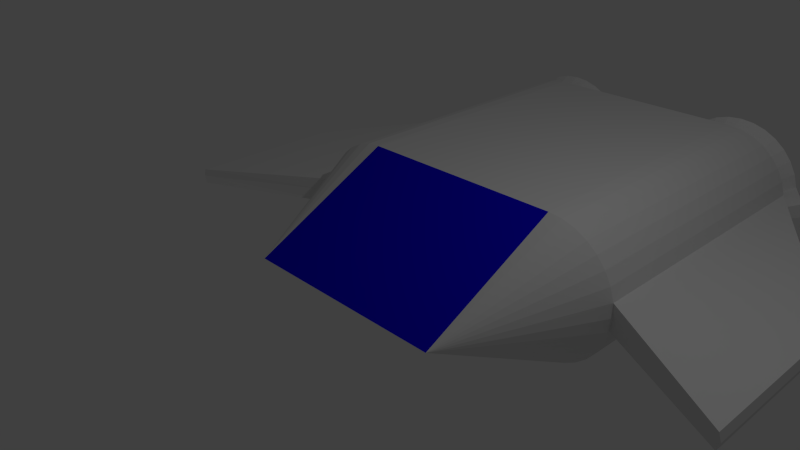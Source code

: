 # Source: PCShip.blend  (saved by Blender 2.73.0; exported with 4.5.12 LTS)
import bpy
from mathutils import Matrix  # noqa: F401  (used for matrix-valued properties, if any)

bpy.ops.wm.read_factory_settings(use_empty=True)
scene = bpy.context.scene
scene.name = 'Scene'

# ---- collections
col_collection_1 = bpy.data.collections.new('Collection 1'); scene.collection.children.link(col_collection_1)

# ---- materials (node trees are filled in below, after node groups)
mat_pcship_base = bpy.data.materials.new('PCShip_Base')
mat_pcship_base.alpha_threshold = 0.0
mat_pcship_base.use_transparent_shadow = False
mat_pcship_base.roughness = 0.5
mat_pcship_window = bpy.data.materials.new('PCShip_Window')
mat_pcship_window.alpha_threshold = 0.0
mat_pcship_window.use_transparent_shadow = False
mat_pcship_window.diffuse_color = (0.005475, 0.0, 0.8, 1.0)
mat_pcship_window.roughness = 0.5
mat_pcship_thrusterfire = bpy.data.materials.new('PCShip_ThrusterFire')
mat_pcship_thrusterfire.alpha_threshold = 0.0
mat_pcship_thrusterfire.use_transparent_shadow = False
mat_pcship_thrusterfire.diffuse_color = (0.8, 0.004875, 0.003781, 1.0)
mat_pcship_thrusterfire.roughness = 0.5

# ---- material node trees

# ---- world
world_world = bpy.data.worlds.new('World'); scene.world = world_world
world_world.color = (0.05088, 0.05088, 0.05088)
world_world.use_sun_shadow = False
world_world.sun_shadow_jitter_overblur = 0.0
world_world.cycles.sampling_method = 'MANUAL'
world_world.cycles.sample_map_resolution = 256

# ---- cameras
cam_camera = bpy.data.cameras.new('Camera')
cam_camera.clip_end = 100.0
cam_camera.lens = 35.0
cam_camera.sensor_width = 32.0
cam_camera.sensor_height = 18.0
cam_camera.ortho_scale = 7.314
cam_camera.dof.focus_distance = 0.0
cam_camera.dof.aperture_fstop = 128.0

# ---- lights
light_lamp = bpy.data.lights.new('Lamp', 'POINT')
light_lamp.transmission_factor = 0.0
light_lamp.cutoff_distance = 30.0
light_lamp.energy = 100.0
light_lamp.shadow_buffer_clip_start = 1.001
light_lamp.shadow_soft_size = 0.1
light_lamp.shadow_maximum_resolution = 0.006
light_lamp.use_absolute_resolution = True
light_lamp.cycles.use_multiple_importance_sampling = False

# ---- meshes
me_cone = bpy.data.meshes.new('Cone')
me_cone.from_pydata([(1.0, 7.55e-08, -1.0), (0.0, 0.0, 1.0), (0.9808, -0.1951, -1.0), (0.9239, -0.3827, -1.0), (0.8315, -0.5556, -1.0), (0.7071, -0.7071, -1.0), (0.5556, -0.8315, -1.0), (0.3827, -0.9239, -1.0), (0.1951, -0.9808, -1.0), (-3.258e-07, -1.0, -1.0), (-0.1951, -0.9808, -1.0), (-0.3827, -0.9239, -1.0), (-0.5556, -0.8315, -1.0), (-0.7071, -0.7071, -1.0), (-0.8315, -0.5556, -1.0), (-0.9239, -0.3827, -1.0), (-0.9808, -0.1951, -1.0), (-1.0, 9.656e-07, -1.0), (-1.287e-07, 3.944, -1.0), (0.1951, 3.925, -1.0), (0.3827, 3.868, -1.0), (0.5556, 3.775, -1.0), (0.7071, 3.651, -1.0), (0.8315, 3.5, -1.0), (0.9239, 3.327, -1.0), (0.9808, 3.139, -1.0), (1.0, 2.944, -1.0), (-1.287e-07, 2.944, 1.0), (-1.0, 2.944, -1.0), (-0.9808, 3.139, -1.0), (-0.9239, 3.327, -1.0), (-0.8315, 3.5, -1.0), (-0.7071, 3.651, -1.0), (-0.5556, 3.775, -1.0), (-0.3827, 3.868, -1.0), (-0.1951, 3.925, -1.0), (-8.808e-22, 1.0, -5.159), (0.1951, 0.9808, -5.159), (0.3827, 0.9239, -5.159), (0.5556, 0.8315, -5.159), (0.7071, 0.7071, -5.159), (0.8315, 0.5556, -5.159), (0.9239, 0.3827, -5.159), (0.9808, 0.1951, -5.159), (1.0, -1.063e-07, -5.159), (0.9808, -0.1951, -5.159), (0.9239, -0.3827, -5.159), (0.8315, -0.5556, -5.159), (0.7071, -0.7071, -5.159), (0.5556, -0.8315, -5.159), (0.3827, -0.9239, -5.159), (0.1951, -0.9808, -5.159), (-3.258e-07, -1.0, -5.159), (-0.1951, -0.9808, -5.159), (-0.3827, -0.9239, -5.159), (-0.5556, -0.8315, -5.159), (-0.7071, -0.7071, -5.159), (-0.8315, -0.5556, -5.159), (-0.9239, -0.3827, -5.159), (-0.9808, -0.1951, -5.159), (-1.0, 7.838e-07, -5.159), (-0.9808, 0.1951, -5.159), (-0.9239, 0.3827, -5.159), (-0.8315, 0.5556, -5.159), (-0.7071, 0.7071, -5.159), (-0.5556, 0.8315, -5.159), (-0.3827, 0.9239, -5.159), (-0.1951, 0.9808, -5.159), (-1.287e-07, 3.944, -5.159), (0.1951, 3.925, -5.159), (0.3827, 3.868, -5.159), (0.5556, 3.775, -5.159), (0.7071, 3.651, -5.159), (0.8315, 3.5, -5.159), (0.9239, 3.327, -5.159), (0.9808, 3.139, -5.159), (1.0, 2.944, -5.159), (0.9808, 2.749, -5.159), (0.9239, 2.561, -5.159), (0.8315, 2.388, -5.159), (0.7071, 2.237, -5.159), (0.5556, 2.112, -5.159), (0.3827, 2.02, -5.159), (0.1951, 1.963, -5.159), (-4.545e-07, 1.944, -5.159), (-0.1951, 1.963, -5.159), (-0.3827, 2.02, -5.159), (-0.5556, 2.112, -5.159), (-0.7071, 2.237, -5.159), (-0.8315, 2.388, -5.159), (-0.9239, 2.561, -5.159), (-0.9808, 2.749, -5.159), (-1.0, 2.944, -5.159), (-0.9808, 3.139, -5.159), (-0.9239, 3.327, -5.159), (-0.8315, 3.5, -5.159), (-0.7071, 3.651, -5.159), (-0.5556, 3.775, -5.159), (-0.3827, 3.868, -5.159), (-0.1951, 3.925, -5.159), (-0.9827, -0.03604, -5.578), (-0.9635, 0.1591, -5.579), (-0.9066, 0.3466, -5.579), (-0.8142, 0.5195, -5.58), (-0.6899, 0.6711, -5.581), (-0.5383, 0.7954, -5.583), (-0.3654, 0.8878, -5.584), (-0.1779, 0.9447, -5.586), (0.01722, 0.964, -5.588), (0.2123, 0.9447, -5.59), (0.3999, 0.8878, -5.592), (0.5728, 0.7954, -5.594), (0.7243, 0.6711, -5.595), (0.8487, 0.5195, -5.596), (0.9411, 0.3466, -5.597), (0.998, 0.1591, -5.598), (1.017, -0.03604, -5.598), (0.998, -0.2311, -5.598), (0.9411, -0.4187, -5.597), (0.8487, -0.5916, -5.596), (0.7243, -0.7431, -5.595), (0.5728, -0.8675, -5.594), (0.3999, -0.9599, -5.592), (0.2123, -1.017, -5.59), (0.01722, -1.036, -5.588), (-0.1779, -1.017, -5.586), (-0.3654, -0.9599, -5.584), (-0.5383, -0.8675, -5.583), (-0.6899, -0.7431, -5.581), (-0.8142, -0.5916, -5.58), (-0.9066, -0.4187, -5.579), (-0.9635, -0.2311, -5.579), (0.03656, -0.03604, -3.588), (-0.9827, 2.933, -5.578), (-0.9635, 3.128, -5.579), (-0.9066, 3.316, -5.579), (-0.8142, 3.488, -5.58), (-0.6899, 3.64, -5.581), (-0.5383, 3.764, -5.583), (-0.3654, 3.857, -5.584), (-0.1779, 3.914, -5.586), (0.01722, 3.933, -5.588), (0.2123, 3.914, -5.59), (0.3999, 3.857, -5.592), (0.5728, 3.764, -5.594), (0.7243, 3.64, -5.595), (0.8487, 3.488, -5.596), (0.9411, 3.316, -5.597), (0.998, 3.128, -5.598), (1.017, 2.933, -5.598), (0.998, 2.738, -5.598), (0.9411, 2.55, -5.597), (0.8487, 2.377, -5.596), (0.7243, 2.226, -5.595), (0.5728, 2.101, -5.594), (0.3999, 2.009, -5.592), (0.2123, 1.952, -5.59), (0.01722, 1.933, -5.588), (-0.1779, 1.952, -5.586), (-0.3654, 2.009, -5.584), (-0.5383, 2.101, -5.583), (-0.6899, 2.226, -5.581), (-0.8142, 2.377, -5.58), (-0.9066, 2.55, -5.579), (-0.9635, 2.738, -5.579), (0.03656, 2.933, -3.588), (-0.1779, 4.233, -5.1), (0.01722, 4.259, -5.102), (0.2123, 4.233, -5.103), (0.2123, 1.633, -5.103), (0.01722, 1.607, -5.102), (-0.1779, 1.633, -5.1), (0.03656, 2.933, -3.102), (-0.1779, 1.299, -5.135), (0.01722, 1.326, -5.137), (0.2123, 1.299, -5.139), (0.2123, -1.371, -5.139), (0.01722, -1.398, -5.137), (-0.1779, -1.371, -5.135), (0.03656, -0.03604, -3.137), (-0.8828, -0.03604, -5.489), (-0.8655, 0.1396, -5.489), (-0.8143, 0.3084, -5.49), (-0.7311, 0.464, -5.491), (-0.6192, 0.6004, -5.492), (-0.4828, 0.7123, -5.493), (-0.3272, 0.7955, -5.495), (-0.1584, 0.8467, -5.496), (0.01722, 0.864, -5.498), (0.1928, 0.8467, -5.5), (0.3616, 0.7955, -5.501), (0.5172, 0.7123, -5.503), (0.6536, 0.6004, -5.504), (0.7656, 0.464, -5.505), (0.8487, 0.3084, -5.506), (0.8999, 0.1396, -5.506), (0.9172, -0.03604, -5.507), (0.8999, -0.2116, -5.506), (0.8487, -0.3805, -5.506), (0.7656, -0.5361, -5.505), (0.6536, -0.6725, -5.504), (0.5172, -0.7844, -5.503), (0.3616, -0.8676, -5.501), (0.1928, -0.9188, -5.5), (0.01722, -0.9361, -5.498), (-0.1584, -0.9188, -5.496), (-0.3272, -0.8676, -5.495), (-0.4828, -0.7844, -5.493), (-0.6192, -0.6725, -5.492), (-0.7311, -0.5361, -5.491), (-0.8143, -0.3805, -5.49), (-0.8655, -0.2116, -5.489), (-0.8657, 2.933, -5.489), (-0.8487, 3.105, -5.49), (-0.7985, 3.271, -5.49), (-0.7169, 3.423, -5.491), (-0.6071, 3.557, -5.492), (-0.4733, 3.667, -5.493), (-0.3207, 3.749, -5.495), (-0.155, 3.799, -5.496), (0.01722, 3.816, -5.498), (0.1895, 3.799, -5.5), (0.3551, 3.749, -5.501), (0.5077, 3.667, -5.503), (0.6415, 3.557, -5.504), (0.7513, 3.423, -5.505), (0.8329, 3.271, -5.506), (0.8832, 3.105, -5.506), (0.9001, 2.933, -5.506), (0.8832, 2.761, -5.506), (0.8329, 2.595, -5.506), (0.7513, 2.442, -5.505), (0.6415, 2.309, -5.504), (0.5077, 2.199, -5.503), (0.3551, 2.117, -5.501), (0.1895, 2.067, -5.5), (0.01722, 2.05, -5.498), (-0.155, 2.067, -5.496), (-0.3207, 2.117, -5.495), (-0.4733, 2.199, -5.493), (-0.6071, 2.309, -5.492), (-0.7169, 2.442, -5.491), (-0.7985, 2.595, -5.49), (-0.8487, 2.761, -5.49), (-0.7844, -0.03604, -5.367), (-0.769, 0.1204, -5.367), (-0.7234, 0.2708, -5.367), (-0.6493, 0.4094, -5.368), (-0.5496, 0.5308, -5.369), (-0.4281, 0.6305, -5.37), (-0.2896, 0.7046, -5.371), (-0.1392, 0.7502, -5.373), (0.01722, 0.7656, -5.374), (0.1736, 0.7502, -5.376), (0.324, 0.7046, -5.377), (0.4626, 0.6305, -5.379), (0.5841, 0.5308, -5.38), (0.6838, 0.4094, -5.381), (0.7578, 0.2708, -5.381), (0.8035, 0.1204, -5.382), (0.8189, -0.03604, -5.382), (0.8035, -0.1924, -5.382), (0.7578, -0.3428, -5.381), (0.6838, -0.4814, -5.381), (0.5841, -0.6029, -5.38), (0.4626, -0.7026, -5.379), (0.324, -0.7767, -5.377), (0.1736, -0.8223, -5.376), (0.01722, -0.8377, -5.374), (-0.1392, -0.8223, -5.373), (-0.2896, -0.7767, -5.371), (-0.4281, -0.7026, -5.37), (-0.5496, -0.6029, -5.369), (-0.6493, -0.4814, -5.368), (-0.7234, -0.3428, -5.367), (-0.769, -0.1924, -5.367), (-0.7756, 2.933, -5.367), (-0.7604, 3.088, -5.367), (-0.7152, 3.236, -5.367), (-0.642, 3.373, -5.368), (-0.5434, 3.494, -5.369), (-0.4232, 3.592, -5.37), (-0.2862, 3.665, -5.371), (-0.1374, 3.71, -5.373), (0.01722, 3.726, -5.374), (0.1719, 3.71, -5.376), (0.3206, 3.665, -5.377), (0.4577, 3.592, -5.379), (0.5778, 3.494, -5.38), (0.6764, 3.373, -5.381), (0.7497, 3.236, -5.381), (0.7948, 3.088, -5.382), (0.81, 2.933, -5.382), (0.7948, 2.778, -5.382), (0.7497, 2.629, -5.381), (0.6764, 2.492, -5.381), (0.5778, 2.372, -5.38), (0.4577, 2.274, -5.379), (0.3206, 2.2, -5.377), (0.1719, 2.155, -5.376), (0.01722, 2.14, -5.374), (-0.1374, 2.155, -5.373), (-0.2862, 2.2, -5.371), (-0.4232, 2.274, -5.37), (-0.5434, 2.372, -5.369), (-0.642, 2.492, -5.368), (-0.7152, 2.629, -5.367), (-0.7604, 2.778, -5.367), (-0.6275, -0.03604, -5.144), (-0.6151, 0.08975, -5.144), (-0.5784, 0.2107, -5.145), (-0.5188, 0.3222, -5.145), (-0.4387, 0.4199, -5.146), (-0.341, 0.5, -5.147), (-0.2295, 0.5596, -5.148), (-0.1086, 0.5963, -5.149), (0.01722, 0.6087, -5.15), (0.143, 0.5963, -5.152), (0.2639, 0.5596, -5.153), (0.3754, 0.5, -5.154), (0.4731, 0.4199, -5.155), (0.5533, 0.3222, -5.156), (0.6128, 0.2107, -5.156), (0.6495, 0.08975, -5.157), (0.6619, -0.03604, -5.157), (0.6495, -0.1618, -5.157), (0.6128, -0.2828, -5.156), (0.5533, -0.3942, -5.156), (0.4731, -0.4919, -5.155), (0.3754, -0.5721, -5.154), (0.2639, -0.6317, -5.153), (0.143, -0.6684, -5.152), (0.01722, -0.6808, -5.15), (-0.1086, -0.6684, -5.149), (-0.2295, -0.6317, -5.148), (-0.341, -0.5721, -5.147), (-0.4387, -0.4919, -5.146), (-0.5188, -0.3942, -5.145), (-0.5784, -0.2828, -5.145), (-0.6151, -0.1618, -5.144), (-0.6214, 2.933, -5.144), (-0.6092, 3.057, -5.144), (-0.5728, 3.177, -5.145), (-0.5138, 3.288, -5.145), (-0.4344, 3.385, -5.146), (-0.3376, 3.464, -5.147), (-0.2272, 3.523, -5.148), (-0.1074, 3.559, -5.149), (0.01722, 3.572, -5.15), (0.1418, 3.559, -5.152), (0.2616, 3.523, -5.153), (0.372, 3.464, -5.154), (0.4688, 3.385, -5.155), (0.5482, 3.288, -5.156), (0.6073, 3.177, -5.156), (0.6436, 3.057, -5.156), (0.6559, 2.933, -5.157), (0.6436, 2.808, -5.156), (0.6073, 2.688, -5.156), (0.5482, 2.578, -5.156), (0.4688, 2.481, -5.155), (0.372, 2.402, -5.154), (0.2616, 2.343, -5.153), (0.1418, 2.306, -5.152), (0.01722, 2.294, -5.15), (-0.1074, 2.306, -5.149), (-0.2272, 2.343, -5.148), (-0.3376, 2.402, -5.147), (-0.4344, 2.481, -5.146), (-0.5138, 2.578, -5.145), (-0.5728, 2.688, -5.145), (-0.6092, 2.808, -5.144), (-0.01689, -0.03604, -6.178), (-0.01623, -0.02938, -6.178), (-0.01429, -0.02298, -6.178), (-0.01114, -0.01709, -6.178), (-0.006896, -0.01192, -6.178), (-0.001728, -0.007677, -6.178), (0.004168, -0.004525, -6.178), (0.01057, -0.002584, -6.178), (0.01722, -0.001929, -6.178), (0.02387, -0.002584, -6.178), (0.03027, -0.004525, -6.178), (0.03617, -0.007677, -6.178), (0.04134, -0.01192, -6.178), (0.04558, -0.01709, -6.178), (0.04873, -0.02298, -6.178), (0.05067, -0.02938, -6.178), (0.05132, -0.03604, -6.178), (0.05067, -0.04269, -6.178), (0.04873, -0.04909, -6.178), (0.04558, -0.05498, -6.178), (0.04134, -0.06015, -6.178), (0.03617, -0.06439, -6.178), (0.03027, -0.06755, -6.178), (0.02387, -0.06949, -6.178), (0.01722, -0.07014, -6.178), (0.01057, -0.06949, -6.178), (0.004168, -0.06755, -6.178), (-0.001728, -0.06439, -6.178), (-0.006896, -0.06015, -6.178), (-0.01114, -0.05498, -6.178), (-0.01429, -0.04909, -6.178), (-0.01623, -0.04269, -6.178), (-0.01744, 2.933, -6.178), (-0.01677, 2.94, -6.178), (-0.0148, 2.946, -6.178), (-0.0116, 2.952, -6.178), (-0.007288, 2.957, -6.178), (-0.002036, 2.962, -6.178), (0.003956, 2.965, -6.178), (0.01046, 2.967, -6.178), (0.01722, 2.968, -6.178), (0.02398, 2.967, -6.178), (0.03048, 2.965, -6.178), (0.03647, 2.962, -6.178), (0.04173, 2.957, -6.178), (0.04604, 2.952, -6.178), (0.04924, 2.946, -6.178), (0.05121, 2.94, -6.178), (0.05188, 2.933, -6.178), (0.05121, 2.926, -6.178), (0.04924, 2.92, -6.178), (0.04604, 2.914, -6.178), (0.04173, 2.908, -6.178), (0.03647, 2.904, -6.178), (0.03048, 2.901, -6.178), (0.02398, 2.899, -6.178), (0.01722, 2.898, -6.178), (0.01046, 2.899, -6.178), (0.003956, 2.901, -6.178), (-0.002036, 2.904, -6.178), (-0.007288, 2.908, -6.178), (-0.0116, 2.914, -6.178), (-0.0148, 2.92, -6.178), (-0.01677, 2.926, -6.178), (0.1111, -2.87, 0.07436), (-4.412e-08, -2.905, 0.07436), (-0.1111, -2.87, 0.07436), (-1.913e-07, 5.848, 0.07436), (0.1111, 5.814, 0.07436), (-0.1111, 5.814, 0.07436), (0.1111, -2.87, -2.295), (-4.412e-08, -2.905, -2.295), (-0.1111, -2.87, -2.295), (-1.913e-07, 5.848, -2.295), (0.1111, 5.814, -2.295), (-0.1111, 5.814, -2.295)], [], [(16, 1, 17), (15, 1, 16), (14, 1, 15), (13, 1, 14), (12, 1, 13), (11, 1, 12), (10, 1, 11), (9, 1, 10), (8, 1, 9), (7, 1, 8), (6, 1, 7), (5, 1, 6), (4, 1, 5), (3, 1, 4), (2, 1, 3), (0, 1, 2), (19, 20, 70, 69), (34, 27, 35), (18, 27, 19), (33, 27, 34), (32, 27, 33), (31, 27, 32), (30, 27, 31), (29, 27, 30), (28, 27, 29), (25, 27, 26), (24, 27, 25), (23, 27, 24), (22, 27, 23), (21, 27, 22), (20, 27, 21), (35, 27, 18), (19, 27, 20), (24, 25, 75, 74), (34, 35, 99, 98), (11, 12, 55, 54), (16, 17, 60, 59), (4, 5, 48, 47), (52, 51, 442, 443), (22, 23, 73, 72), (32, 33, 97, 96), (0, 26, 27, 1), (1, 27, 28, 17), (14, 15, 58, 57), (28, 29, 93, 92), (2, 3, 46, 45), (30, 31, 95, 94), (7, 8, 51, 50), (20, 21, 71, 70), (26, 0, 44, 76), (25, 26, 76, 75), (12, 13, 56, 55), (36, 37, 38, 39, 40, 41, 42, 43, 44, 45, 46, 47, 48, 49, 50, 51, 52, 53, 54, 55, 56, 57, 58, 59, 60, 61, 62, 63, 64, 65, 66, 67), (68, 69, 70, 71, 72, 73, 74, 75, 76, 77, 78, 79, 80, 81, 82, 83, 84, 85, 86, 87, 88, 89, 90, 91, 92, 93, 94, 95, 96, 97, 98, 99), (37, 83, 82, 38), (38, 82, 81, 39), (39, 81, 80, 40), (40, 80, 79, 41), (41, 79, 78, 42), (42, 78, 77, 43), (43, 77, 76, 44), (60, 92, 91, 61), (61, 91, 90, 62), (62, 90, 89, 63), (63, 89, 88, 64), (64, 88, 87, 65), (65, 87, 86, 66), (66, 86, 85, 67), (67, 85, 84, 36), (36, 84, 83, 37), (6, 7, 50, 49), (29, 30, 94, 93), (13, 14, 57, 56), (53, 52, 443, 444), (17, 28, 92, 60), (21, 22, 72, 71), (69, 68, 445, 446), (31, 32, 96, 95), (3, 4, 47, 46), (68, 99, 447, 445), (15, 16, 59, 58), (10, 11, 54, 53), (33, 34, 98, 97), (23, 24, 74, 73), (0, 2, 45, 44), (5, 6, 49, 48), (130, 132, 131), (100, 132, 101), (129, 132, 130), (128, 132, 129), (127, 132, 128), (126, 132, 127), (125, 132, 126), (124, 123, 176, 177), (132, 109, 175, 179), (122, 132, 123), (121, 132, 122), (120, 132, 121), (119, 132, 120), (118, 132, 119), (117, 132, 118), (116, 132, 117), (115, 132, 116), (114, 132, 115), (113, 132, 114), (112, 132, 113), (111, 132, 112), (110, 132, 111), (109, 132, 110), (125, 124, 177, 178), (107, 132, 179, 173), (106, 132, 107), (105, 132, 106), (104, 132, 105), (103, 132, 104), (102, 132, 103), (131, 132, 100), (101, 132, 102), (106, 107, 187, 186), (163, 165, 164), (133, 165, 134), (162, 165, 163), (161, 165, 162), (160, 165, 161), (159, 165, 160), (158, 165, 159), (157, 156, 169, 170), (165, 142, 168, 172), (155, 165, 156), (154, 165, 155), (153, 165, 154), (152, 165, 153), (151, 165, 152), (150, 165, 151), (149, 165, 150), (148, 165, 149), (147, 165, 148), (146, 165, 147), (145, 165, 146), (144, 165, 145), (143, 165, 144), (142, 165, 143), (158, 157, 170, 171), (140, 165, 172, 166), (139, 165, 140), (138, 165, 139), (137, 165, 138), (136, 165, 137), (135, 165, 136), (164, 165, 133), (134, 165, 135), (144, 145, 224, 223), (170, 172, 171), (169, 172, 170), (167, 172, 168), (166, 172, 167), (156, 165, 172, 169), (142, 141, 167, 168), (165, 158, 171, 172), (141, 140, 166, 167), (177, 179, 178), (176, 179, 177), (174, 179, 175), (173, 179, 174), (123, 132, 179, 176), (109, 108, 174, 175), (132, 125, 178, 179), (108, 107, 173, 174), (220, 221, 285, 284), (183, 184, 248, 247), (159, 160, 239, 238), (121, 122, 202, 201), (110, 111, 191, 190), (148, 149, 228, 227), (137, 138, 217, 216), (163, 164, 243, 242), (125, 126, 206, 205), (114, 115, 195, 194), (152, 153, 232, 231), (103, 104, 184, 183), (141, 142, 221, 220), (129, 130, 210, 209), (156, 157, 236, 235), (100, 101, 181, 180), (118, 119, 199, 198), (107, 108, 188, 187), (145, 146, 225, 224), (134, 135, 214, 213), (160, 161, 240, 239), (122, 123, 203, 202), (149, 150, 229, 228), (111, 112, 192, 191), (138, 139, 218, 217), (164, 133, 212, 243), (126, 127, 207, 206), (153, 154, 233, 232), (115, 116, 196, 195), (104, 105, 185, 184), (142, 143, 222, 221), (130, 131, 211, 210), (157, 158, 237, 236), (119, 120, 200, 199), (108, 109, 189, 188), (146, 147, 226, 225), (135, 136, 215, 214), (161, 162, 241, 240), (123, 124, 204, 203), (112, 113, 193, 192), (150, 151, 230, 229), (139, 140, 219, 218), (101, 102, 182, 181), (127, 128, 208, 207), (154, 155, 234, 233), (116, 117, 197, 196), (105, 106, 186, 185), (143, 144, 223, 222), (131, 100, 180, 211), (158, 159, 238, 237), (120, 121, 201, 200), (109, 110, 190, 189), (147, 148, 227, 226), (136, 137, 216, 215), (162, 163, 242, 241), (124, 125, 205, 204), (113, 114, 194, 193), (133, 134, 213, 212), (151, 152, 231, 230), (102, 103, 183, 182), (140, 141, 220, 219), (128, 129, 209, 208), (155, 156, 235, 234), (117, 118, 198, 197), (267, 268, 332, 331), (304, 305, 369, 368), (235, 236, 300, 299), (198, 199, 263, 262), (213, 214, 278, 277), (228, 229, 293, 292), (191, 192, 256, 255), (243, 212, 276, 307), (206, 207, 271, 270), (184, 185, 249, 248), (221, 222, 286, 285), (236, 237, 301, 300), (199, 200, 264, 263), (214, 215, 279, 278), (192, 193, 257, 256), (229, 230, 294, 293), (207, 208, 272, 271), (185, 186, 250, 249), (222, 223, 287, 286), (237, 238, 302, 301), (200, 201, 265, 264), (215, 216, 280, 279), (193, 194, 258, 257), (230, 231, 295, 294), (208, 209, 273, 272), (186, 187, 251, 250), (223, 224, 288, 287), (238, 239, 303, 302), (201, 202, 266, 265), (216, 217, 281, 280), (194, 195, 259, 258), (231, 232, 296, 295), (209, 210, 274, 273), (187, 188, 252, 251), (224, 225, 289, 288), (239, 240, 304, 303), (202, 203, 267, 266), (180, 181, 245, 244), (217, 218, 282, 281), (232, 233, 297, 296), (195, 196, 260, 259), (210, 211, 275, 274), (188, 189, 253, 252), (225, 226, 290, 289), (240, 241, 305, 304), (203, 204, 268, 267), (218, 219, 283, 282), (181, 182, 246, 245), (233, 234, 298, 297), (196, 197, 261, 260), (211, 180, 244, 275), (189, 190, 254, 253), (226, 227, 291, 290), (241, 242, 306, 305), (204, 205, 269, 268), (182, 183, 247, 246), (219, 220, 284, 283), (234, 235, 299, 298), (197, 198, 262, 261), (212, 213, 277, 276), (190, 191, 255, 254), (227, 228, 292, 291), (242, 243, 307, 306), (205, 206, 270, 269), (351, 352, 416, 415), (314, 315, 379, 378), (245, 246, 310, 309), (282, 283, 347, 346), (297, 298, 362, 361), (260, 261, 325, 324), (275, 244, 308, 339), (290, 291, 355, 354), (253, 254, 318, 317), (305, 306, 370, 369), (268, 269, 333, 332), (283, 284, 348, 347), (246, 247, 311, 310), (298, 299, 363, 362), (261, 262, 326, 325), (276, 277, 341, 340), (254, 255, 319, 318), (291, 292, 356, 355), (306, 307, 371, 370), (269, 270, 334, 333), (247, 248, 312, 311), (284, 285, 349, 348), (299, 300, 364, 363), (262, 263, 327, 326), (277, 278, 342, 341), (255, 256, 320, 319), (292, 293, 357, 356), (307, 276, 340, 371), (270, 271, 335, 334), (248, 249, 313, 312), (285, 286, 350, 349), (300, 301, 365, 364), (263, 264, 328, 327), (278, 279, 343, 342), (256, 257, 321, 320), (293, 294, 358, 357), (271, 272, 336, 335), (249, 250, 314, 313), (286, 287, 351, 350), (301, 302, 366, 365), (264, 265, 329, 328), (279, 280, 344, 343), (257, 258, 322, 321), (294, 295, 359, 358), (272, 273, 337, 336), (250, 251, 315, 314), (287, 288, 352, 351), (302, 303, 367, 366), (265, 266, 330, 329), (280, 281, 345, 344), (258, 259, 323, 322), (295, 296, 360, 359), (273, 274, 338, 337), (251, 252, 316, 315), (288, 289, 353, 352), (303, 304, 368, 367), (266, 267, 331, 330), (244, 245, 309, 308), (281, 282, 346, 345), (296, 297, 361, 360), (259, 260, 324, 323), (274, 275, 339, 338), (252, 253, 317, 316), (289, 290, 354, 353), (372, 373, 374, 375, 376, 377, 378, 379, 380, 381, 382, 383, 384, 385, 386, 387, 388, 389, 390, 391, 392, 393, 394, 395, 396, 397, 398, 399, 400, 401, 402, 403), (404, 405, 406, 407, 408, 409, 410, 411, 412, 413, 414, 415, 416, 417, 418, 419, 420, 421, 422, 423, 424, 425, 426, 427, 428, 429, 430, 431, 432, 433, 434, 435), (366, 367, 431, 430), (329, 330, 394, 393), (344, 345, 409, 408), (322, 323, 387, 386), (359, 360, 424, 423), (337, 338, 402, 401), (315, 316, 380, 379), (352, 353, 417, 416), (367, 368, 432, 431), (330, 331, 395, 394), (345, 346, 410, 409), (308, 309, 373, 372), (360, 361, 425, 424), (323, 324, 388, 387), (338, 339, 403, 402), (316, 317, 381, 380), (353, 354, 418, 417), (368, 369, 433, 432), (331, 332, 396, 395), (309, 310, 374, 373), (346, 347, 411, 410), (361, 362, 426, 425), (324, 325, 389, 388), (339, 308, 372, 403), (317, 318, 382, 381), (354, 355, 419, 418), (369, 370, 434, 433), (332, 333, 397, 396), (310, 311, 375, 374), (347, 348, 412, 411), (362, 363, 427, 426), (325, 326, 390, 389), (340, 341, 405, 404), (355, 356, 420, 419), (318, 319, 383, 382), (370, 371, 435, 434), (333, 334, 398, 397), (311, 312, 376, 375), (348, 349, 413, 412), (363, 364, 428, 427), (326, 327, 391, 390), (341, 342, 406, 405), (319, 320, 384, 383), (356, 357, 421, 420), (371, 340, 404, 435), (334, 335, 399, 398), (312, 313, 377, 376), (349, 350, 414, 413), (364, 365, 429, 428), (327, 328, 392, 391), (342, 343, 407, 406), (320, 321, 385, 384), (357, 358, 422, 421), (335, 336, 400, 399), (313, 314, 378, 377), (350, 351, 415, 414), (365, 366, 430, 429), (328, 329, 393, 392), (343, 344, 408, 407), (321, 322, 386, 385), (358, 359, 423, 422), (336, 337, 401, 400), (437, 438, 444, 443), (439, 440, 446, 445), (436, 437, 443, 442), (441, 439, 445, 447), (51, 8, 436, 442), (35, 18, 439, 441), (10, 53, 444, 438), (99, 35, 441, 447), (18, 19, 440, 439), (19, 69, 446, 440), (9, 10, 438, 437), (8, 9, 437, 436)])
me_cone.polygons.foreach_set('material_index', [0, 0, 0, 0, 0, 0, 0, 0, 0, 0, 0, 0, 0, 0, 0, 0, 0, 0, 0, 0, 0, 0, 0, 0, 0, 0, 0, 0, 0, 0, 0, 0, 0, 0, 0, 0, 0, 0, 0, 0, 0, 0, 1, 0, 0, 0, 0, 0, 0, 0, 0, 0, 0, 0, 0, 0, 0, 0, 0, 0, 0, 0, 0, 0, 0, 0, 0, 0, 0, 0, 0, 0, 0, 0, 0, 0, 0, 0, 0, 0, 0, 0, 0, 0, 0, 0, 0, 0, 0, 0, 0, 0, 0, 0, 0, 0, 0, 0, 0, 0, 0, 0, 0, 0, 0, 0, 0, 0, 0, 0, 0, 0, 0, 0, 0, 0, 0, 0, 2, 0, 0, 0, 0, 0, 0, 0, 0, 0, 0, 0, 0, 0, 0, 0, 0, 0, 0, 0, 0, 0, 0, 0, 0, 0, 0, 0, 0, 0, 0, 0, 0, 2, 0, 0, 0, 0, 0, 0, 0, 0, 0, 0, 0, 0, 0, 0, 0, 0, 2, 2, 2, 2, 2, 2, 2, 2, 2, 2, 2, 2, 2, 2, 2, 2, 2, 2, 2, 2, 2, 2, 2, 2, 2, 2, 2, 2, 2, 2, 2, 2, 2, 2, 2, 2, 2, 2, 2, 2, 2, 2, 2, 2, 2, 2, 2, 2, 2, 2, 2, 2, 2, 2, 2, 2, 2, 2, 2, 2, 2, 2, 2, 2, 2, 2, 2, 2, 2, 2, 2, 2, 2, 2, 2, 2, 2, 2, 2, 2, 2, 2, 2, 2, 2, 2, 2, 2, 2, 2, 2, 2, 2, 2, 2, 2, 2, 2, 2, 2, 2, 2, 2, 2, 2, 2, 2, 2, 2, 2, 2, 2, 2, 2, 2, 2, 2, 2, 2, 2, 2, 2, 2, 2, 2, 2, 2, 2, 2, 2, 2, 2, 2, 2, 2, 2, 2, 2, 2, 2, 2, 2, 2, 2, 2, 2, 2, 2, 2, 2, 2, 2, 2, 2, 2, 2, 2, 2, 2, 2, 2, 2, 2, 2, 2, 2, 2, 2, 2, 2, 2, 2, 2, 2, 2, 2, 2, 2, 2, 2, 2, 2, 2, 2, 2, 2, 2, 2, 2, 2, 2, 2, 0, 0, 2, 2, 2, 2, 2, 2, 2, 2, 2, 2, 2, 2, 2, 2, 2, 2, 2, 2, 2, 2, 2, 2, 2, 2, 2, 2, 2, 2, 2, 2, 2, 2, 2, 2, 2, 2, 2, 2, 2, 2, 2, 2, 2, 2, 2, 2, 2, 2, 2, 2, 2, 2, 2, 2, 2, 2, 2, 2, 2, 2, 2, 2, 0, 0, 0, 0, 0, 0, 0, 0, 0, 0, 0, 0])
_uv = me_cone.uv_layers.new(name='UVMap')
_uv.uv.foreach_set('vector', [0.2741, 0.2878, 0.2606, 0.4361, 0.2606, 0.2877, 0.287, 0.2884, 0.2606, 0.4361, 0.2741, 0.2878, 0.2989, 0.2894, 0.2606, 0.4361, 0.287, 0.2884, 0.3094, 0.2906, 0.2606, 0.4361, 0.2989, 0.2894, 0.7663, 0.2643, 0.8059, 0.4145, 0.7569, 0.2685, 0.7775, 0.2611, 0.8059, 0.4145, 0.7663, 0.2643, 0.79, 0.2591, 0.8059, 0.4145, 0.7775, 0.2611, 0.8032, 0.2582, 0.8059, 0.4145, 0.79, 0.2591, 0.8167, 0.2586, 0.8059, 0.4145, 0.8032, 0.2582, 0.83, 0.2601, 0.8059, 0.4145, 0.8167, 0.2586, 0.8426, 0.2629, 0.8059, 0.4145, 0.83, 0.2601, 0.8539, 0.2666, 0.8059, 0.4145, 0.8426, 0.2629, 0.8635, 0.2713, 0.8059, 0.4145, 0.8539, 0.2666, 0.3404, 0.2887, 0.3668, 0.436, 0.3284, 0.2896, 0.3533, 0.2881, 0.3668, 0.436, 0.3404, 0.2887, 0.3668, 0.2879, 0.3668, 0.436, 0.3533, 0.2881, 0.8167, 0.5704, 0.83, 0.5688, 0.8397, 0.8273, 0.8264, 0.8289, 0.7775, 0.5678, 0.8059, 0.4145, 0.79, 0.5698, 0.8032, 0.5707, 0.8059, 0.4145, 0.8167, 0.5704, 0.7663, 0.5646, 0.8059, 0.4145, 0.7775, 0.5678, 0.7569, 0.5604, 0.8059, 0.4145, 0.7663, 0.5646, 0.01904, 0.2894, 0.05739, 0.4361, 0.008584, 0.2906, 0.03098, 0.2884, 0.05739, 0.4361, 0.01904, 0.2894, 0.04393, 0.2878, 0.05739, 0.4361, 0.03098, 0.2884, 0.05739, 0.2877, 0.05739, 0.4361, 0.04393, 0.2878, 0.5835, 0.2881, 0.57, 0.436, 0.57, 0.2879, 0.5964, 0.2887, 0.57, 0.436, 0.5835, 0.2881, 0.6084, 0.2896, 0.57, 0.436, 0.5964, 0.2887, 0.8539, 0.5623, 0.8059, 0.4145, 0.8635, 0.5576, 0.8426, 0.5661, 0.8059, 0.4145, 0.8539, 0.5623, 0.83, 0.5688, 0.8059, 0.4145, 0.8426, 0.5661, 0.79, 0.5698, 0.8059, 0.4145, 0.8032, 0.5707, 0.8167, 0.5704, 0.8059, 0.4145, 0.83, 0.5688, 0.5964, 0.2887, 0.5835, 0.2881, 0.5835, 0.000185, 0.5964, 0.000733, 0.7775, 0.5678, 0.79, 0.5698, 0.7996, 0.8284, 0.7872, 0.8263, 0.7775, 0.2611, 0.7663, 0.2643, 0.776, 0.005745, 0.7872, 0.00257, 0.2741, 0.2878, 0.2606, 0.2877, 0.2606, 0.0, 0.2741, 0.0001941, 0.3284, 0.2896, 0.318, 0.2908, 0.318, 0.002821, 0.3284, 0.001623, 0.6878, 0.4787, 0.7013, 0.4773, 0.6953, 0.6094, 0.6876, 0.6118, 0.6188, 0.2908, 0.6084, 0.2896, 0.6084, 0.001623, 0.6188, 0.002821, 0.008584, 0.2906, 8.228e-08, 0.2921, 0.0, 0.00449, 0.008584, 0.002959, 0.3668, 0.2879, 0.57, 0.2879, 0.57, 0.436, 0.3668, 0.436, 0.2606, 0.4361, 0.05739, 0.4361, 0.05739, 0.2877, 0.2606, 0.2877, 0.2989, 0.2894, 0.287, 0.2884, 0.287, 0.0007691, 0.2989, 0.001703, 0.05739, 0.2877, 0.04393, 0.2878, 0.04393, 0.0001941, 0.05739, 0.0, 0.3533, 0.2881, 0.3404, 0.2887, 0.3404, 0.000733, 0.3533, 0.000185, 0.03098, 0.2884, 0.01904, 0.2894, 0.01904, 0.001703, 0.03098, 0.0007691, 0.83, 0.2601, 0.8167, 0.2586, 0.8264, 0.0, 0.8397, 0.001572, 0.83, 0.5688, 0.8426, 0.5661, 0.8522, 0.8246, 0.8397, 0.8273, 0.57, 0.2879, 0.3668, 0.2879, 0.3668, 0.0, 0.57, 3.333e-08, 0.5835, 0.2881, 0.57, 0.2879, 0.57, 3.333e-08, 0.5835, 0.000185, 0.318, 0.2921, 0.3094, 0.2906, 0.3094, 0.002959, 0.318, 0.00449, 0.6878, 0.3389, 0.7013, 0.3402, 0.7142, 0.3442, 0.7262, 0.3507, 0.7366, 0.3594, 0.7452, 0.3699, 0.7516, 0.382, 0.7555, 0.3951, 0.7569, 0.4088, 0.7555, 0.4224, 0.7516, 0.4355, 0.7452, 0.4476, 0.7366, 0.4582, 0.7262, 0.4669, 0.7142, 0.4733, 0.7013, 0.4773, 0.6878, 0.4787, 0.6744, 0.4773, 0.6614, 0.4733, 0.6495, 0.4669, 0.639, 0.4582, 0.6304, 0.4476, 0.6241, 0.4355, 0.6201, 0.4224, 0.6188, 0.4088, 0.6201, 0.3951, 0.6241, 0.382, 0.6304, 0.3699, 0.639, 0.3594, 0.6495, 0.3507, 0.6614, 0.3442, 0.6744, 0.3402, 0.6878, 0.1331, 0.7013, 0.1345, 0.7142, 0.1384, 0.7262, 0.1449, 0.7366, 0.1536, 0.7452, 0.1642, 0.7516, 0.1763, 0.7555, 0.1894, 0.7569, 0.203, 0.7555, 0.2166, 0.7516, 0.2298, 0.7452, 0.2418, 0.7366, 0.2524, 0.7262, 0.2611, 0.7142, 0.2676, 0.7013, 0.2716, 0.6878, 0.2729, 0.6744, 0.2716, 0.6614, 0.2676, 0.6495, 0.2611, 0.639, 0.2524, 0.6304, 0.2418, 0.6241, 0.2298, 0.6201, 0.2166, 0.6188, 0.203, 0.6201, 0.1894, 0.6241, 0.1763, 0.6304, 0.1642, 0.639, 0.1536, 0.6495, 0.1449, 0.6614, 0.1384, 0.6744, 0.1345, 0.7013, 0.3402, 0.7013, 0.2716, 0.7142, 0.2676, 0.7142, 0.3442, 0.7142, 0.3442, 0.7142, 0.2676, 0.7262, 0.2611, 0.7262, 0.3507, 0.7262, 0.3507, 0.7262, 0.2611, 0.7366, 0.2524, 0.7366, 0.3594, 0.7366, 0.3594, 0.7366, 0.2524, 0.7452, 0.2418, 0.7452, 0.3699, 0.7452, 0.3699, 0.7452, 0.2418, 0.7516, 0.2298, 0.7516, 0.382, 0.7516, 0.382, 0.7516, 0.2298, 0.7555, 0.2166, 0.7555, 0.3951, 0.7555, 0.3951, 0.7555, 0.2166, 0.7569, 0.203, 0.7569, 0.4088, 0.6188, 0.4088, 0.6188, 0.203, 0.6201, 0.2166, 0.6201, 0.3951, 0.6201, 0.3951, 0.6201, 0.2166, 0.6241, 0.2298, 0.6241, 0.382, 0.6241, 0.382, 0.6241, 0.2298, 0.6304, 0.2418, 0.6304, 0.3699, 0.6304, 0.3699, 0.6304, 0.2418, 0.639, 0.2524, 0.639, 0.3594, 0.639, 0.3594, 0.639, 0.2524, 0.6495, 0.2611, 0.6495, 0.3507, 0.6495, 0.3507, 0.6495, 0.2611, 0.6614, 0.2676, 0.6614, 0.3442, 0.6614, 0.3442, 0.6614, 0.2676, 0.6744, 0.2716, 0.6744, 0.3402, 0.6744, 0.3402, 0.6744, 0.2716, 0.6878, 0.2729, 0.6878, 0.3389, 0.6878, 0.3389, 0.6878, 0.2729, 0.7013, 0.2716, 0.7013, 0.3402, 0.8426, 0.2629, 0.83, 0.2601, 0.8397, 0.001572, 0.8522, 0.004296, 0.04393, 0.2878, 0.03098, 0.2884, 0.03098, 0.0007691, 0.04393, 0.0001941, 0.3094, 0.2906, 0.2989, 0.2894, 0.2989, 0.001703, 0.3094, 0.002959, 0.6744, 0.4773, 0.6878, 0.4787, 0.6876, 0.6118, 0.68, 0.6094, 0.2606, 0.2877, 0.05739, 0.2877, 0.05739, 0.0, 0.2606, 0.0, 0.8426, 0.5661, 0.8539, 0.5623, 0.8635, 0.8208, 0.8522, 0.8246, 0.7013, 0.1345, 0.6878, 0.1331, 0.6876, 0.0, 0.6953, 0.002378, 0.01904, 0.2894, 0.008584, 0.2906, 0.008584, 0.002959, 0.01904, 0.001703, 0.3404, 0.2887, 0.3284, 0.2896, 0.3284, 0.001623, 0.3404, 0.000733, 0.6878, 0.1331, 0.6744, 0.1345, 0.68, 0.002378, 0.6876, 0.0, 0.287, 0.2884, 0.2741, 0.2878, 0.2741, 0.0001941, 0.287, 0.0007691, 0.79, 0.2591, 0.7775, 0.2611, 0.7872, 0.00257, 0.7996, 0.0005088, 0.7663, 0.5646, 0.7775, 0.5678, 0.7872, 0.8263, 0.776, 0.8232, 0.6084, 0.2896, 0.5964, 0.2887, 0.5964, 0.000733, 0.6084, 0.001623, 0.3668, 0.2879, 0.3533, 0.2881, 0.3533, 0.000185, 0.3668, 0.0, 0.8539, 0.2666, 0.8426, 0.2629, 0.8522, 0.004296, 0.8635, 0.008068, 0.9341, 0.005372, 0.9559, 0.1534, 0.9216, 0.009089, 0.9088, 0.01331, 0.9559, 0.1534, 0.8961, 0.01788, 0.9456, 0.002303, 0.9559, 0.1534, 0.9341, 0.005372, 0.9559, 0.0, 0.9559, 0.1534, 0.9456, 0.002303, 0.9208, 0.7695, 0.9449, 0.923, 0.9109, 0.7726, 0.9323, 0.7675, 0.9449, 0.923, 0.9208, 0.7695, 0.9449, 0.7668, 0.9449, 0.923, 0.9323, 0.7675, 0.4304, 0.9342, 0.44, 0.9245, 0.4554, 0.9437, 0.4462, 0.9538, 0.7397, 0.8186, 0.6066, 0.8974, 0.6034, 0.8577, 0.7568, 0.7926, 0.8976, 0.9224, 0.9109, 0.7668, 0.9109, 0.923, 0.8849, 0.9206, 0.9109, 0.7668, 0.8976, 0.9224, 0.8734, 0.9176, 0.9109, 0.7668, 0.8849, 0.9206, 0.8635, 0.9136, 0.9109, 0.7668, 0.8734, 0.9176, 0.9259, 0.4564, 0.9377, 0.3067, 0.9377, 0.4586, 0.9132, 0.4536, 0.9377, 0.3067, 0.9259, 0.4564, 0.9001, 0.4503, 0.9377, 0.3067, 0.9132, 0.4536, 0.8872, 0.4467, 0.9377, 0.3067, 0.9001, 0.4503, 0.8748, 0.4428, 0.9377, 0.3067, 0.8872, 0.4467, 0.8635, 0.4387, 0.9377, 0.3067, 0.8748, 0.4428, 0.2708, 0.4415, 0.3083, 0.5924, 0.2609, 0.4455, 0.2823, 0.4385, 0.3083, 0.5924, 0.2708, 0.4415, 0.295, 0.4367, 0.3083, 0.5924, 0.2823, 0.4385, 0.3083, 0.4361, 0.3083, 0.5924, 0.295, 0.4367, 0.4191, 0.9418, 0.4304, 0.9342, 0.4462, 0.9538, 0.4346, 0.961, 0.6067, 0.6877, 0.7398, 0.7666, 0.7569, 0.7926, 0.6034, 0.7274, 0.6002, 0.5915, 0.6129, 0.436, 0.6129, 0.5922, 0.5888, 0.5895, 0.6129, 0.436, 0.6002, 0.5915, 0.5789, 0.5863, 0.6129, 0.436, 0.5888, 0.5895, 0.873, 0.02733, 0.9559, 0.1534, 0.8635, 0.03185, 0.8841, 0.02261, 0.9559, 0.1534, 0.873, 0.02733, 0.9216, 0.009089, 0.9559, 0.1534, 0.9088, 0.01331, 0.8961, 0.01788, 0.9559, 0.1534, 0.8841, 0.02261, 0.3259, 0.8469, 0.3335, 0.8356, 0.3388, 0.84, 0.332, 0.8503, 0.8841, 0.2841, 0.9559, 0.1534, 0.8961, 0.2888, 0.9088, 0.2934, 0.9559, 0.1534, 0.9216, 0.2976, 0.873, 0.2794, 0.9559, 0.1534, 0.8841, 0.2841, 0.8635, 0.2749, 0.9559, 0.1534, 0.873, 0.2794, 0.9476, 0.3095, 0.9717, 0.4629, 0.9377, 0.3126, 0.959, 0.3075, 0.9717, 0.4629, 0.9476, 0.3095, 0.9717, 0.3067, 0.9717, 0.4629, 0.959, 0.3075, 0.5695, 0.9297, 0.5788, 0.9198, 0.5932, 0.9367, 0.5841, 0.9469, 0.2832, 0.9539, 0.2647, 0.7989, 0.3013, 0.815, 0.3013, 0.9822, 0.8976, 0.7661, 0.9109, 0.6105, 0.9109, 0.7668, 0.8849, 0.7643, 0.9109, 0.6105, 0.8976, 0.7661, 0.8734, 0.7613, 0.9109, 0.6105, 0.8849, 0.7643, 0.8635, 0.7573, 0.9109, 0.6105, 0.8734, 0.7613, 0.9259, 0.6083, 0.9377, 0.4586, 0.9377, 0.6105, 0.9132, 0.6055, 0.9377, 0.4586, 0.9259, 0.6083, 0.9001, 0.6022, 0.9377, 0.4586, 0.9132, 0.6055, 0.8872, 0.5985, 0.9377, 0.4586, 0.9001, 0.6022, 0.8748, 0.5946, 0.9377, 0.4586, 0.8872, 0.5985, 0.8635, 0.5906, 0.9377, 0.4586, 0.8748, 0.5946, 0.2708, 0.5978, 0.3083, 0.7486, 0.2609, 0.6018, 0.2823, 0.5948, 0.3083, 0.7486, 0.2708, 0.5978, 0.295, 0.593, 0.3083, 0.7486, 0.2823, 0.5948, 0.3083, 0.5924, 0.3083, 0.7486, 0.295, 0.593, 0.5584, 0.9376, 0.5695, 0.9297, 0.5841, 0.9469, 0.5728, 0.9545, 0.1141, 0.9822, 0.1326, 0.8271, 0.1507, 0.7989, 0.1507, 0.9661, 0.9323, 0.7659, 0.9449, 0.6105, 0.9449, 0.7667, 0.9208, 0.7639, 0.9449, 0.6105, 0.9323, 0.7659, 0.9109, 0.7608, 0.9449, 0.6105, 0.9208, 0.7639, 0.9456, 0.3044, 0.9559, 0.1534, 0.9559, 0.3067, 0.9341, 0.3014, 0.9559, 0.1534, 0.9456, 0.3044, 0.8961, 0.2888, 0.9559, 0.1534, 0.9088, 0.2934, 0.9216, 0.2976, 0.9559, 0.1534, 0.9341, 0.3014, 0.5158, 0.8074, 0.5294, 0.8071, 0.5288, 0.8153, 0.5168, 0.8156, 0.77, 0.8291, 0.7836, 0.9953, 0.7569, 0.8308, 0.7836, 0.8289, 0.7836, 0.9953, 0.77, 0.8291, 0.9691, 0.1662, 0.9826, 0.0, 0.9826, 0.1663, 0.9559, 0.1644, 0.9826, 0.0, 0.9691, 0.1662, 0.1511, 0.8734, 0.2832, 0.9539, 0.3013, 0.9822, 0.1507, 0.9138, 0.4903, 0.816, 0.4792, 0.8239, 0.4645, 0.8067, 0.4758, 0.7991, 0.1326, 0.8271, 0.0004448, 0.9077, 0.0, 0.8673, 0.1507, 0.7989, 0.4792, 0.8239, 0.4699, 0.8338, 0.4554, 0.817, 0.4645, 0.8067, 0.9584, 0.9456, 0.9716, 0.7782, 0.9716, 0.946, 0.9449, 0.9435, 0.9716, 0.7782, 0.9584, 0.9456, 0.9584, 0.6109, 0.9716, 0.7782, 0.9449, 0.613, 0.9716, 0.6105, 0.9716, 0.7782, 0.9584, 0.6109, 0.7194, 0.9734, 0.7397, 0.8186, 0.7568, 0.7926, 0.7568, 0.9611, 0.3544, 0.8183, 0.3431, 0.8259, 0.3273, 0.8063, 0.3388, 0.7991, 0.7398, 0.7666, 0.7194, 0.6118, 0.7569, 0.624, 0.7569, 0.7926, 0.3431, 0.8259, 0.3335, 0.8356, 0.318, 0.8164, 0.3273, 0.8063, 0.4845, 0.8301, 0.4942, 0.8231, 0.4973, 0.8286, 0.4885, 0.8349, 0.3249, 0.8861, 0.3249, 0.8737, 0.3317, 0.8744, 0.3317, 0.8854, 0.546, 0.9431, 0.5328, 0.9462, 0.5318, 0.938, 0.5435, 0.9354, 0.4527, 0.9005, 0.4475, 0.9131, 0.4415, 0.9098, 0.4461, 0.8985, 0.3669, 0.8131, 0.3801, 0.8105, 0.3808, 0.8174, 0.3688, 0.8198, 0.5668, 0.8217, 0.5766, 0.8311, 0.5704, 0.8365, 0.5618, 0.8281, 0.4555, 0.8717, 0.4578, 0.8582, 0.4656, 0.8604, 0.4635, 0.8723, 0.4934, 0.9393, 0.4819, 0.9319, 0.4869, 0.9255, 0.497, 0.9319, 0.4191, 0.9418, 0.4066, 0.947, 0.4046, 0.9403, 0.4159, 0.9356, 0.4194, 0.8185, 0.4307, 0.8261, 0.4263, 0.8315, 0.4162, 0.8246, 0.5928, 0.8682, 0.5932, 0.8819, 0.5851, 0.8813, 0.5848, 0.8692, 0.318, 0.8867, 0.3181, 0.873, 0.3249, 0.8737, 0.3249, 0.8861, 0.4792, 0.8239, 0.4903, 0.816, 0.4942, 0.8231, 0.4845, 0.8301, 0.3665, 0.9469, 0.3541, 0.9416, 0.3573, 0.9354, 0.3686, 0.9402, 0.5788, 0.9198, 0.5695, 0.9297, 0.5642, 0.9235, 0.5724, 0.9147, 0.3333, 0.9242, 0.3258, 0.9128, 0.3319, 0.9096, 0.3386, 0.9198, 0.4528, 0.8599, 0.4554, 0.8734, 0.4486, 0.874, 0.4462, 0.8619, 0.3335, 0.8356, 0.3431, 0.8259, 0.3474, 0.8313, 0.3388, 0.84, 0.5294, 0.8071, 0.5427, 0.8094, 0.5405, 0.8173, 0.5288, 0.8153, 0.4643, 0.9113, 0.4588, 0.8988, 0.4665, 0.8962, 0.4713, 0.9073, 0.5328, 0.9462, 0.5193, 0.9465, 0.5199, 0.9384, 0.5318, 0.938, 0.4475, 0.9131, 0.44, 0.9245, 0.4347, 0.9201, 0.4415, 0.9098, 0.5766, 0.8311, 0.5844, 0.8423, 0.5773, 0.8463, 0.5704, 0.8365, 0.3801, 0.8105, 0.3937, 0.8105, 0.393, 0.8175, 0.3808, 0.8174, 0.4578, 0.8582, 0.4627, 0.8454, 0.4699, 0.8491, 0.4656, 0.8604, 0.4819, 0.9319, 0.4721, 0.9225, 0.4782, 0.9171, 0.4869, 0.9255, 0.4066, 0.947, 0.3933, 0.9496, 0.3927, 0.9427, 0.4046, 0.9403, 0.5932, 0.8819, 0.5909, 0.8954, 0.5831, 0.8932, 0.5851, 0.8813, 0.4307, 0.8261, 0.4402, 0.8358, 0.4349, 0.8403, 0.4263, 0.8315, 0.3181, 0.873, 0.3207, 0.8596, 0.3273, 0.8616, 0.3249, 0.8737, 0.4903, 0.816, 0.5026, 0.8104, 0.5052, 0.8182, 0.4942, 0.8231, 0.3541, 0.9416, 0.3428, 0.934, 0.3472, 0.9286, 0.3573, 0.9354, 0.5695, 0.9297, 0.5584, 0.9376, 0.5544, 0.9305, 0.5642, 0.9235, 0.4554, 0.8734, 0.4554, 0.8871, 0.4485, 0.8864, 0.4486, 0.874, 0.3431, 0.8259, 0.3544, 0.8183, 0.3576, 0.8245, 0.3474, 0.8313, 0.5427, 0.8094, 0.5553, 0.8143, 0.5517, 0.8217, 0.5405, 0.8173, 0.4588, 0.8988, 0.4558, 0.8854, 0.4639, 0.8844, 0.4665, 0.8962, 0.5193, 0.9465, 0.506, 0.9442, 0.5081, 0.9363, 0.5199, 0.9384, 0.44, 0.9245, 0.4304, 0.9342, 0.426, 0.9288, 0.4347, 0.9201, 0.3937, 0.8105, 0.4069, 0.8132, 0.4049, 0.8199, 0.393, 0.8175, 0.5844, 0.8423, 0.5899, 0.8548, 0.5822, 0.8574, 0.5773, 0.8463, 0.4627, 0.8454, 0.4699, 0.8338, 0.4763, 0.8389, 0.4699, 0.8491, 0.3258, 0.9128, 0.3206, 0.9002, 0.3272, 0.8982, 0.3319, 0.9096, 0.3933, 0.9496, 0.3798, 0.9496, 0.3805, 0.9426, 0.3927, 0.9427, 0.5909, 0.8954, 0.586, 0.9082, 0.5788, 0.9045, 0.5831, 0.8932, 0.4402, 0.8358, 0.4477, 0.8472, 0.4416, 0.8505, 0.4349, 0.8403, 0.3207, 0.8596, 0.3259, 0.8469, 0.332, 0.8503, 0.3273, 0.8616, 0.5026, 0.8104, 0.5158, 0.8074, 0.5168, 0.8156, 0.5052, 0.8182, 0.3428, 0.934, 0.3333, 0.9242, 0.3386, 0.9198, 0.3472, 0.9286, 0.5584, 0.9376, 0.546, 0.9431, 0.5435, 0.9354, 0.5544, 0.9305, 0.4554, 0.8871, 0.4527, 0.9005, 0.4461, 0.8985, 0.4485, 0.8864, 0.3544, 0.8183, 0.3669, 0.8131, 0.3688, 0.8198, 0.3576, 0.8245, 0.5553, 0.8143, 0.5668, 0.8217, 0.5618, 0.8281, 0.5517, 0.8217, 0.4558, 0.8854, 0.4555, 0.8717, 0.4635, 0.8723, 0.4639, 0.8844, 0.506, 0.9442, 0.4934, 0.9393, 0.497, 0.9319, 0.5081, 0.9363, 0.4304, 0.9342, 0.4191, 0.9418, 0.4159, 0.9356, 0.426, 0.9288, 0.4069, 0.8132, 0.4194, 0.8185, 0.4162, 0.8246, 0.4049, 0.8199, 0.4721, 0.9225, 0.4643, 0.9113, 0.4713, 0.9073, 0.4782, 0.9171, 0.5899, 0.8548, 0.5928, 0.8682, 0.5848, 0.8692, 0.5822, 0.8574, 0.3206, 0.9002, 0.318, 0.8867, 0.3249, 0.8861, 0.3272, 0.8982, 0.4699, 0.8338, 0.4792, 0.8239, 0.4845, 0.8301, 0.4763, 0.8389, 0.3798, 0.9496, 0.3665, 0.9469, 0.3686, 0.9402, 0.3805, 0.9426, 0.586, 0.9082, 0.5788, 0.9198, 0.5724, 0.9147, 0.5788, 0.9045, 0.4477, 0.8472, 0.4528, 0.8599, 0.4462, 0.8619, 0.4416, 0.8505, 0.4294, 0.9157, 0.4217, 0.9234, 0.4149, 0.915, 0.4211, 0.9087, 0.5203, 0.9321, 0.5098, 0.9302, 0.5126, 0.9198, 0.5211, 0.9213, 0.5724, 0.9147, 0.5642, 0.9235, 0.5601, 0.9187, 0.5675, 0.9109, 0.4462, 0.8619, 0.4486, 0.874, 0.4418, 0.8747, 0.4397, 0.8639, 0.9819, 0.5761, 0.9825, 0.5877, 0.9749, 0.5853, 0.9744, 0.5749, 0.9591, 0.5641, 0.9593, 0.5761, 0.9517, 0.5749, 0.9515, 0.5641, 0.3808, 0.8174, 0.393, 0.8175, 0.3923, 0.8243, 0.3814, 0.8243, 0.9819, 0.552, 0.9818, 0.5641, 0.9742, 0.5641, 0.9744, 0.5533, 0.4046, 0.9403, 0.3927, 0.9427, 0.392, 0.9358, 0.4027, 0.9337, 0.3249, 0.8737, 0.3273, 0.8616, 0.3338, 0.8637, 0.3317, 0.8744, 0.4942, 0.8231, 0.5052, 0.8182, 0.5071, 0.8242, 0.4973, 0.8286, 0.5642, 0.9235, 0.5544, 0.9305, 0.5513, 0.925, 0.5601, 0.9187, 0.4486, 0.874, 0.4485, 0.8864, 0.4418, 0.8857, 0.4418, 0.8747, 0.9825, 0.5877, 0.9833, 0.5984, 0.9756, 0.5949, 0.9749, 0.5853, 0.393, 0.8175, 0.4049, 0.8199, 0.4029, 0.8265, 0.3923, 0.8243, 0.9593, 0.5761, 0.9597, 0.5877, 0.9521, 0.5853, 0.9517, 0.5749, 0.3927, 0.9427, 0.3805, 0.9426, 0.3812, 0.9358, 0.392, 0.9358, 0.3273, 0.8616, 0.332, 0.8503, 0.338, 0.8535, 0.3338, 0.8637, 0.5052, 0.8182, 0.5168, 0.8156, 0.5176, 0.8218, 0.5071, 0.8242, 0.5544, 0.9305, 0.5435, 0.9354, 0.5415, 0.9294, 0.5513, 0.925, 0.4485, 0.8864, 0.4461, 0.8985, 0.4396, 0.8964, 0.4418, 0.8857, 0.4639, 0.8844, 0.4635, 0.8723, 0.4697, 0.8728, 0.47, 0.8836, 0.4049, 0.8199, 0.4162, 0.8246, 0.4129, 0.8307, 0.4029, 0.8265, 0.9597, 0.5877, 0.9605, 0.5984, 0.9528, 0.5949, 0.9521, 0.5853, 0.3805, 0.9426, 0.3686, 0.9402, 0.3705, 0.9336, 0.3812, 0.9358, 0.332, 0.8503, 0.3388, 0.84, 0.344, 0.8444, 0.338, 0.8535, 0.5168, 0.8156, 0.5288, 0.8153, 0.5283, 0.8215, 0.5176, 0.8218, 0.5435, 0.9354, 0.5318, 0.938, 0.5311, 0.9318, 0.5415, 0.9294, 0.4461, 0.8985, 0.4415, 0.9098, 0.4355, 0.9066, 0.4396, 0.8964, 0.4635, 0.8723, 0.4656, 0.8604, 0.4716, 0.8621, 0.4697, 0.8728, 0.9936, 0.7465, 0.9931, 0.7583, 0.9856, 0.7596, 0.986, 0.7491, 0.5848, 0.8692, 0.5851, 0.8813, 0.5789, 0.8808, 0.5786, 0.87, 0.3686, 0.9402, 0.3573, 0.9354, 0.3605, 0.9294, 0.3705, 0.9336, 0.3388, 0.84, 0.3474, 0.8313, 0.3517, 0.8366, 0.344, 0.8444, 0.5288, 0.8153, 0.5405, 0.8173, 0.5389, 0.8234, 0.5283, 0.8215, 0.5318, 0.938, 0.5199, 0.9384, 0.5203, 0.9321, 0.5311, 0.9318, 0.4415, 0.9098, 0.4347, 0.9201, 0.4294, 0.9157, 0.4355, 0.9066, 0.9928, 0.8328, 0.9929, 0.8451, 0.9855, 0.8437, 0.9853, 0.8328, 0.4656, 0.8604, 0.4699, 0.8491, 0.4754, 0.8519, 0.4716, 0.8621, 0.5851, 0.8813, 0.5831, 0.8932, 0.5771, 0.8915, 0.5789, 0.8808, 0.9931, 0.7583, 0.993, 0.7705, 0.9854, 0.7705, 0.9856, 0.7596, 0.9935, 0.8087, 0.9929, 0.8205, 0.9855, 0.8219, 0.9859, 0.8114, 0.3474, 0.8313, 0.3576, 0.8245, 0.3608, 0.8306, 0.3517, 0.8366, 0.9605, 0.5298, 0.9597, 0.5405, 0.9521, 0.5429, 0.9528, 0.5333, 0.5199, 0.9384, 0.5081, 0.9363, 0.5098, 0.9302, 0.5203, 0.9321, 0.4347, 0.9201, 0.426, 0.9288, 0.4217, 0.9234, 0.4294, 0.9157, 0.4699, 0.8491, 0.4763, 0.8389, 0.4812, 0.8427, 0.4754, 0.8519, 0.9929, 0.8451, 0.9935, 0.8569, 0.9859, 0.8542, 0.9855, 0.8437, 0.5831, 0.8932, 0.5788, 0.9045, 0.5732, 0.9017, 0.5771, 0.8915, 0.993, 0.7705, 0.9931, 0.7828, 0.9856, 0.7815, 0.9854, 0.7705, 0.9929, 0.8205, 0.9928, 0.8328, 0.9853, 0.8328, 0.9855, 0.8219, 0.3576, 0.8245, 0.3688, 0.8198, 0.3708, 0.8264, 0.3608, 0.8306, 0.9597, 0.5405, 0.9593, 0.552, 0.9517, 0.5533, 0.9521, 0.5429, 0.9833, 0.5298, 0.9825, 0.5405, 0.9749, 0.5429, 0.9756, 0.5333, 0.426, 0.9288, 0.4159, 0.9356, 0.4127, 0.9295, 0.4217, 0.9234, 0.3272, 0.8982, 0.3249, 0.8861, 0.3317, 0.8854, 0.3337, 0.8962, 0.4763, 0.8389, 0.4845, 0.8301, 0.4885, 0.8349, 0.4812, 0.8427, 0.5788, 0.9045, 0.5724, 0.9147, 0.5675, 0.9109, 0.5732, 0.9017, 0.9931, 0.7828, 0.9936, 0.7946, 0.986, 0.792, 0.9856, 0.7815, 0.9818, 0.5641, 0.9819, 0.5761, 0.9744, 0.5749, 0.9742, 0.5641, 0.3688, 0.8198, 0.3808, 0.8174, 0.3814, 0.8243, 0.3708, 0.8264, 0.9593, 0.552, 0.9591, 0.5641, 0.9515, 0.5641, 0.9517, 0.5533, 0.9825, 0.5405, 0.9819, 0.552, 0.9744, 0.5533, 0.9749, 0.5429, 0.4159, 0.9356, 0.4046, 0.9403, 0.4027, 0.9337, 0.4127, 0.9295, 0.5189, 0.8325, 0.5275, 0.8323, 0.5245, 0.8744, 0.5241, 0.8744, 0.3475, 0.8587, 0.3524, 0.8514, 0.385, 0.8785, 0.3847, 0.8789, 0.9855, 0.8437, 0.9859, 0.8542, 0.9721, 0.85, 0.9717, 0.8416, 0.4754, 0.8519, 0.4812, 0.8427, 0.4895, 0.8494, 0.4849, 0.8568, 0.5771, 0.8915, 0.5732, 0.9017, 0.5637, 0.8969, 0.5668, 0.8887, 0.9854, 0.7705, 0.9856, 0.7815, 0.9717, 0.7793, 0.9716, 0.7705, 0.9855, 0.8219, 0.9853, 0.8328, 0.9716, 0.8328, 0.9717, 0.824, 0.9521, 0.5429, 0.9517, 0.5533, 0.9378, 0.5554, 0.9381, 0.547, 0.3608, 0.8306, 0.3708, 0.8264, 0.3739, 0.8369, 0.3658, 0.8403, 0.9756, 0.5333, 0.9749, 0.5429, 0.961, 0.547, 0.9616, 0.5393, 0.4217, 0.9234, 0.4127, 0.9295, 0.4076, 0.9199, 0.4149, 0.915, 0.4812, 0.8427, 0.4885, 0.8349, 0.4955, 0.843, 0.4895, 0.8494, 0.9859, 0.8542, 0.9867, 0.8639, 0.9727, 0.8578, 0.9721, 0.85, 0.5732, 0.9017, 0.5675, 0.9109, 0.5591, 0.9043, 0.5637, 0.8969, 0.9856, 0.7815, 0.986, 0.792, 0.9721, 0.7878, 0.9717, 0.7793, 0.9742, 0.5641, 0.9744, 0.5749, 0.9606, 0.5728, 0.9605, 0.5641, 0.3708, 0.8264, 0.3814, 0.8243, 0.3825, 0.8352, 0.3739, 0.8369, 0.9517, 0.5533, 0.9515, 0.5641, 0.9377, 0.5641, 0.9378, 0.5554, 0.9749, 0.5429, 0.9744, 0.5533, 0.9606, 0.5554, 0.961, 0.547, 0.4127, 0.9295, 0.4027, 0.9337, 0.3995, 0.9232, 0.4076, 0.9199, 0.3317, 0.8854, 0.3317, 0.8744, 0.3424, 0.8755, 0.3424, 0.8844, 0.4885, 0.8349, 0.4973, 0.8286, 0.5026, 0.838, 0.4955, 0.843, 0.5675, 0.9109, 0.5601, 0.9187, 0.5531, 0.9106, 0.5591, 0.9043, 0.986, 0.792, 0.9867, 0.8017, 0.9726, 0.7956, 0.9721, 0.7878, 0.9744, 0.5749, 0.9749, 0.5853, 0.961, 0.5812, 0.9606, 0.5728, 0.3814, 0.8243, 0.3923, 0.8243, 0.3912, 0.8352, 0.3825, 0.8352, 0.9515, 0.5641, 0.9517, 0.5749, 0.9378, 0.5728, 0.9377, 0.5641, 0.9744, 0.5533, 0.9742, 0.5641, 0.9605, 0.5641, 0.9606, 0.5554, 0.4027, 0.9337, 0.392, 0.9358, 0.391, 0.9249, 0.3995, 0.9232, 0.3317, 0.8744, 0.3338, 0.8637, 0.3442, 0.8669, 0.3424, 0.8755, 0.4973, 0.8286, 0.5071, 0.8242, 0.5105, 0.8344, 0.5026, 0.838, 0.5601, 0.9187, 0.5513, 0.925, 0.5461, 0.9156, 0.5531, 0.9106, 0.4418, 0.8747, 0.4418, 0.8857, 0.431, 0.8846, 0.431, 0.8758, 0.9749, 0.5853, 0.9756, 0.5949, 0.9616, 0.5889, 0.961, 0.5812, 0.3923, 0.8243, 0.4029, 0.8265, 0.3997, 0.837, 0.3912, 0.8352, 0.9517, 0.5749, 0.9521, 0.5853, 0.9381, 0.5812, 0.9378, 0.5728, 0.392, 0.9358, 0.3812, 0.9358, 0.3823, 0.9249, 0.391, 0.9249, 0.3338, 0.8637, 0.338, 0.8535, 0.3475, 0.8587, 0.3442, 0.8669, 0.5071, 0.8242, 0.5176, 0.8218, 0.5189, 0.8325, 0.5105, 0.8344, 0.5513, 0.925, 0.5415, 0.9294, 0.5382, 0.9192, 0.5461, 0.9156, 0.4418, 0.8857, 0.4396, 0.8964, 0.4293, 0.8932, 0.431, 0.8846, 0.47, 0.8836, 0.4697, 0.8728, 0.4803, 0.8736, 0.4806, 0.8823, 0.9867, 0.7394, 0.986, 0.7491, 0.9721, 0.7533, 0.9726, 0.7455, 0.9521, 0.5853, 0.9528, 0.5949, 0.9387, 0.5889, 0.9381, 0.5812, 0.3812, 0.9358, 0.3705, 0.9336, 0.3737, 0.9231, 0.3823, 0.9249, 0.338, 0.8535, 0.344, 0.8444, 0.3524, 0.8514, 0.3475, 0.8587, 0.5176, 0.8218, 0.5283, 0.8215, 0.5275, 0.8323, 0.5189, 0.8325, 0.5415, 0.9294, 0.5311, 0.9318, 0.5297, 0.9211, 0.5382, 0.9192, 0.4396, 0.8964, 0.4355, 0.9066, 0.4259, 0.9014, 0.4293, 0.8932, 0.4697, 0.8728, 0.4716, 0.8621, 0.4818, 0.8649, 0.4803, 0.8736, 0.986, 0.7491, 0.9856, 0.7596, 0.9717, 0.7617, 0.9721, 0.7533, 0.5786, 0.87, 0.5789, 0.8808, 0.5683, 0.8801, 0.5681, 0.8713, 0.9867, 0.8017, 0.9859, 0.8114, 0.9721, 0.8156, 0.9727, 0.8078, 0.344, 0.8444, 0.3517, 0.8366, 0.3586, 0.8452, 0.3524, 0.8514, 0.5283, 0.8215, 0.5389, 0.8234, 0.536, 0.8338, 0.5275, 0.8323, 0.5311, 0.9318, 0.5203, 0.9321, 0.5211, 0.9213, 0.5297, 0.9211, 0.4355, 0.9066, 0.4294, 0.9157, 0.4211, 0.9087, 0.4259, 0.9014, 0.9853, 0.8328, 0.9855, 0.8437, 0.9717, 0.8416, 0.9716, 0.8328, 0.4716, 0.8621, 0.4754, 0.8519, 0.4849, 0.8568, 0.4818, 0.8649, 0.5789, 0.8808, 0.5771, 0.8915, 0.5668, 0.8887, 0.5683, 0.8801, 0.9856, 0.7596, 0.9854, 0.7705, 0.9716, 0.7705, 0.9717, 0.7617, 0.9859, 0.8114, 0.9855, 0.8219, 0.9717, 0.824, 0.9721, 0.8156, 0.3517, 0.8366, 0.3608, 0.8306, 0.3658, 0.8403, 0.3586, 0.8452, 0.9528, 0.5333, 0.9521, 0.5429, 0.9381, 0.547, 0.9387, 0.5393, 0.3849, 0.8815, 0.3847, 0.8811, 0.3845, 0.8807, 0.3844, 0.8802, 0.3844, 0.8798, 0.3845, 0.8793, 0.3847, 0.8789, 0.385, 0.8785, 0.3853, 0.8782, 0.3857, 0.8779, 0.3861, 0.8777, 0.3865, 0.8776, 0.387, 0.8776, 0.3875, 0.8777, 0.3879, 0.8779, 0.3883, 0.8782, 0.3886, 0.8785, 0.3889, 0.8789, 0.389, 0.8793, 0.3891, 0.8798, 0.3891, 0.8803, 0.389, 0.8807, 0.3888, 0.8811, 0.3886, 0.8815, 0.3883, 0.8819, 0.3879, 0.8821, 0.3875, 0.8823, 0.387, 0.8824, 0.3865, 0.8824, 0.3861, 0.8823, 0.3857, 0.8821, 0.3853, 0.8819, 0.5226, 0.8784, 0.5223, 0.878, 0.5221, 0.8775, 0.522, 0.8771, 0.522, 0.8766, 0.5221, 0.8761, 0.5222, 0.8757, 0.5225, 0.8753, 0.5228, 0.8749, 0.5232, 0.8747, 0.5236, 0.8745, 0.5241, 0.8744, 0.5245, 0.8744, 0.525, 0.8744, 0.5254, 0.8746, 0.5258, 0.8749, 0.5262, 0.8752, 0.5264, 0.8756, 0.5266, 0.876, 0.5267, 0.8765, 0.5268, 0.8769, 0.5267, 0.8774, 0.5265, 0.8779, 0.5263, 0.8783, 0.5259, 0.8786, 0.5255, 0.8789, 0.5251, 0.8791, 0.5247, 0.8792, 0.5242, 0.8792, 0.5237, 0.8791, 0.5233, 0.8789, 0.5229, 0.8787, 0.5382, 0.9192, 0.5297, 0.9211, 0.5247, 0.8792, 0.5251, 0.8791, 0.4293, 0.8932, 0.4259, 0.9014, 0.3888, 0.8811, 0.389, 0.8807, 0.4803, 0.8736, 0.4818, 0.8649, 0.5221, 0.8761, 0.522, 0.8766, 0.8321, 0.9614, 0.8237, 0.961, 0.8155, 0.896, 0.8159, 0.896, 0.9443, 0.529, 0.9377, 0.5298, 0.9671, 0.463, 0.9675, 0.463, 0.8398, 0.8953, 0.8321, 0.8947, 0.8159, 0.8289, 0.8163, 0.829, 0.3125, 0.7939, 0.304, 0.7931, 0.2979, 0.7486, 0.2984, 0.7487, 1.0, 0.5298, 0.9933, 0.529, 0.9702, 0.463, 0.9705, 0.463, 0.5297, 0.9211, 0.5211, 0.9213, 0.5242, 0.8792, 0.5247, 0.8792, 0.2867, 0.7939, 0.2781, 0.7931, 0.2759, 0.7486, 0.2764, 0.7487, 0.4818, 0.8649, 0.4849, 0.8568, 0.5222, 0.8757, 0.5221, 0.8761, 0.815, 0.8942, 0.8064, 0.8943, 0.8146, 0.8289, 0.815, 0.8289, 0.5683, 0.8801, 0.5668, 0.8887, 0.5267, 0.8774, 0.5268, 0.8769, 0.8237, 0.961, 0.815, 0.9609, 0.815, 0.896, 0.8155, 0.896, 0.8321, 0.8947, 0.8237, 0.8943, 0.8155, 0.8289, 0.8159, 0.8289, 0.304, 0.7931, 0.2953, 0.7931, 0.2975, 0.7486, 0.2979, 0.7486, 0.9933, 0.529, 0.9857, 0.5284, 0.9697, 0.463, 0.9702, 0.463, 0.9259, 0.9902, 0.9192, 0.9894, 0.896, 0.9231, 0.8964, 0.9231, 0.2781, 0.7931, 0.2694, 0.7931, 0.2755, 0.7486, 0.2759, 0.7486, 0.8064, 0.8943, 0.798, 0.8947, 0.8141, 0.8289, 0.8146, 0.8289, 0.4849, 0.8568, 0.4895, 0.8494, 0.5225, 0.8753, 0.5222, 0.8757, 0.5668, 0.8887, 0.5637, 0.8969, 0.5265, 0.8779, 0.5267, 0.8774, 0.815, 0.9609, 0.8064, 0.961, 0.8146, 0.896, 0.815, 0.896, 0.8237, 0.8943, 0.815, 0.8942, 0.815, 0.8289, 0.8155, 0.8289, 0.2953, 0.7931, 0.2867, 0.7939, 0.297, 0.7487, 0.2975, 0.7486, 0.9857, 0.5284, 0.9774, 0.528, 0.9693, 0.4629, 0.9697, 0.463, 0.9192, 0.9894, 0.9116, 0.9889, 0.8956, 0.9231, 0.896, 0.9231, 0.2694, 0.7931, 0.2609, 0.7939, 0.275, 0.7487, 0.2755, 0.7486, 0.798, 0.8947, 0.7903, 0.8953, 0.8137, 0.829, 0.8141, 0.8289, 0.481, 1.0, 0.4726, 0.9992, 0.4666, 0.9545, 0.467, 0.9545, 0.9705, 0.9915, 0.962, 0.9907, 0.9599, 0.946, 0.9603, 0.946, 0.8064, 0.961, 0.798, 0.9614, 0.8141, 0.896, 0.8146, 0.896, 0.8947, 0.9884, 0.8861, 0.9885, 0.8942, 0.923, 0.8947, 0.923, 0.9774, 0.528, 0.9688, 0.5279, 0.9688, 0.4629, 0.9693, 0.4629, 0.3739, 0.8369, 0.3825, 0.8352, 0.3865, 0.8776, 0.3861, 0.8777, 0.9116, 0.9889, 0.9033, 0.9885, 0.8951, 0.923, 0.8956, 0.9231, 0.4076, 0.9199, 0.3995, 0.9232, 0.3875, 0.8823, 0.3879, 0.8821, 0.7903, 0.8953, 0.7836, 0.896, 0.8134, 0.829, 0.8137, 0.829, 0.4726, 0.9992, 0.464, 0.9992, 0.4661, 0.9545, 0.4666, 0.9545, 0.962, 0.9907, 0.9534, 0.9907, 0.9594, 0.946, 0.9599, 0.946, 0.798, 0.9614, 0.7903, 0.962, 0.8137, 0.8961, 0.8141, 0.896, 0.8861, 0.9885, 0.8778, 0.9889, 0.8938, 0.9231, 0.8942, 0.923, 0.3825, 0.8352, 0.3912, 0.8352, 0.387, 0.8776, 0.3865, 0.8776, 0.9688, 0.5279, 0.9602, 0.528, 0.9684, 0.4629, 0.9688, 0.4629, 0.9033, 0.9885, 0.8947, 0.9884, 0.8947, 0.923, 0.8951, 0.923, 0.3995, 0.9232, 0.391, 0.9249, 0.387, 0.8824, 0.3875, 0.8823, 0.3424, 0.8755, 0.3442, 0.8669, 0.3845, 0.8793, 0.3844, 0.8798, 0.464, 0.9992, 0.4554, 1.0, 0.4656, 0.9545, 0.4661, 0.9545, 0.9534, 0.9907, 0.9449, 0.9915, 0.959, 0.946, 0.9594, 0.946, 0.7903, 0.962, 0.7836, 0.9628, 0.8134, 0.8961, 0.8137, 0.8961, 0.8778, 0.9889, 0.8702, 0.9894, 0.8934, 0.9231, 0.8938, 0.9231, 0.8465, 0.9628, 0.8398, 0.962, 0.8163, 0.8961, 0.8167, 0.8961, 0.9602, 0.528, 0.952, 0.5284, 0.9679, 0.463, 0.9684, 0.4629, 0.391, 0.9249, 0.3823, 0.9249, 0.3865, 0.8824, 0.387, 0.8824, 0.3442, 0.8669, 0.3475, 0.8587, 0.3847, 0.8789, 0.3845, 0.8793, 0.5105, 0.8344, 0.5189, 0.8325, 0.5241, 0.8744, 0.5236, 0.8745, 0.5461, 0.9156, 0.5382, 0.9192, 0.5251, 0.8791, 0.5255, 0.8789, 0.431, 0.8846, 0.4293, 0.8932, 0.389, 0.8807, 0.3891, 0.8803, 0.8702, 0.9894, 0.8635, 0.9902, 0.893, 0.9231, 0.8934, 0.9231, 0.8398, 0.962, 0.8321, 0.9614, 0.8159, 0.896, 0.8163, 0.8961, 0.952, 0.5284, 0.9443, 0.529, 0.9675, 0.463, 0.9679, 0.463, 0.8465, 0.896, 0.8398, 0.8953, 0.8163, 0.829, 0.8167, 0.829, 0.5868, 0.5937, 0.5941, 0.5922, 0.5941, 0.7396, 0.5868, 0.7411, 0.3092, 0.9463, 0.3013, 0.9469, 0.3013, 0.7995, 0.3092, 0.7989, 0.5789, 0.5931, 0.5868, 0.5937, 0.5868, 0.7411, 0.5789, 0.7405, 0.3165, 0.9478, 0.3092, 0.9463, 0.3092, 0.7989, 0.3165, 0.8004, 0.4484, 0.436, 0.4484, 0.724, 0.318, 0.7991, 0.318, 0.6351, 0.9716, 0.6105, 0.9851, 0.6114, 0.991, 0.7394, 0.9831, 0.7381, 0.1304, 0.5112, 0.1304, 0.7989, 0.0, 0.5999, 3.291e-08, 0.4361, 0.2609, 0.4361, 0.2609, 0.7237, 0.1304, 0.7989, 0.1304, 0.635, 0.9851, 0.6114, 0.9984, 0.6112, 0.9984, 0.7385, 0.991, 0.7394, 0.5789, 0.5112, 0.5789, 0.7991, 0.4484, 0.6, 0.4484, 0.436, 0.9694, 0.2943, 0.9559, 0.2953, 0.9674, 0.1676, 0.9753, 0.1663, 0.9827, 0.2946, 0.9694, 0.2943, 0.9753, 0.1663, 0.9827, 0.1672])
me_cone.materials.append(mat_pcship_base)
me_cone.materials.append(mat_pcship_window)
me_cone.materials.append(mat_pcship_thrusterfire)
me_cone.use_remesh_preserve_volume = False
me_cone.use_remesh_preserve_attributes = False
me_cone.use_mirror_vertex_groups = False
me_cone.update()

# ---- objects
ob_cone = bpy.data.objects.new('Cone', me_cone)
ob_lamp = bpy.data.objects.new('Lamp', light_lamp)
ob_camera = bpy.data.objects.new('Camera', cam_camera)

# ---- transforms, parenting, visibility, modifiers, constraints
ob_cone.location = (-0.963, -0.02654, -0.04775)
ob_cone.rotation_euler = (1.571, 1.571, 0.0)
ob_cone.lineart.crease_threshold = 0.0
ob_lamp.location = (4.076, 1.005, 5.904)
ob_lamp.rotation_euler = (0.6503, 0.05522, 1.866)
ob_lamp.lock_rotations_4d = False
ob_lamp.empty_display_type = 'ARROWS'
ob_lamp.color = (0.0, 0.0, 0.0, 0.0)
ob_lamp.lineart.crease_threshold = 0.0
ob_camera.location = (7.481, -6.508, 5.344)
ob_camera.rotation_euler = (1.109, 0.01082, 0.8149)
ob_camera.lock_rotations_4d = False
ob_camera.empty_display_type = 'ARROWS'
ob_camera.color = (0.0, 0.0, 0.0, 0.0)
ob_camera.display_type = 'WIRE'
ob_camera.lineart.crease_threshold = 0.0

# ---- collection membership
col_collection_1.objects.link(ob_cone)
col_collection_1.objects.link(ob_lamp)
col_collection_1.objects.link(ob_camera)

# ---- scene / render settings (as saved in the file)
scene.camera = ob_camera
scene.frame_start = 1; scene.frame_end = 250; scene.frame_set(1)
scene.render.engine = 'BLENDER_EEVEE_NEXT'
scene.render.resolution_percentage = 50
scene.render.dither_intensity = 0.0
scene.cycles.use_denoising = False
scene.cycles.samples = 10
scene.cycles.sampling_pattern = 'TABULATED_SOBOL'
scene.cycles.light_sampling_threshold = 0.0
scene.cycles.use_adaptive_sampling = False
scene.cycles.use_light_tree = False
scene.cycles.blur_glossy = 0.0
scene.cycles.pixel_filter_type = 'GAUSSIAN'
scene.cycles.sample_clamp_indirect = 0.0
scene.view_settings.view_transform = 'Standard'
bpy.context.view_layer.update()
